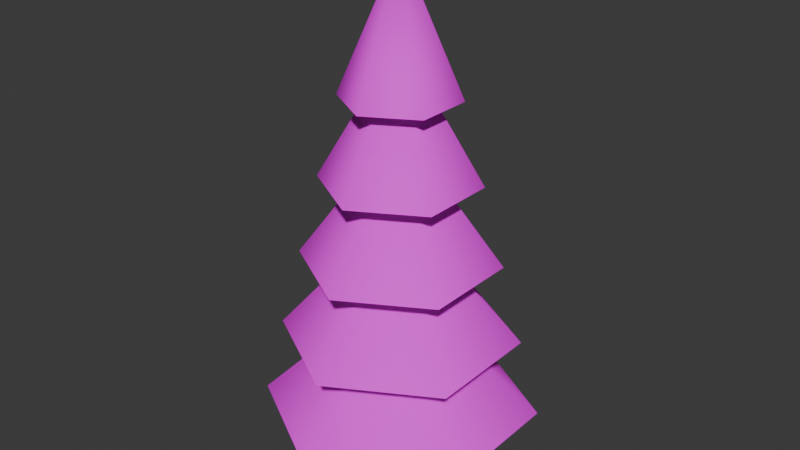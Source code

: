 # Source: Tree_1.blend  (saved by Blender 5.0.119; exported with 4.5.12 LTS)
import bpy
from mathutils import Matrix  # noqa: F401  (used for matrix-valued properties, if any)

bpy.ops.wm.read_factory_settings(use_empty=True)
scene = bpy.context.scene
scene.name = 'Scene'

# ---- collections
col_collection = bpy.data.collections.new('Collection'); scene.collection.children.link(col_collection)

# ---- images (referenced by path relative to the original .blend; pixels are not part of the script)
import os
ASSET_DIR = os.environ.get("B2B_ASSET_DIR", "")  # directory of the original .blend (textures are referenced by path, not embedded)
HERE = os.path.dirname(os.path.abspath(__file__))  # packed textures are extracted next to this script under _unpacked/

def load_image(name, relpath, width, height, colorspace="sRGB"):
    """Load a texture the original file referenced (path relative to the .blend, or extracted next to this script)."""
    p = next((c for c in (os.path.join(HERE, relpath), os.path.join(ASSET_DIR, relpath)) if relpath and os.path.exists(c)), "")
    if p:
        img = bpy.data.images.load(p, check_existing=True)
        img.name = name
    else:  # same state as the original file: an image datablock whose file is absent (Cycles renders it pink)
        img = bpy.data.images.new(name, width, height)
        img.source = "FILE"
        img.filepath = "//" + (relpath or name)
    img.colorspace_settings.name = colorspace
    return img
img_image_0 = load_image('Image_0', 'Tree.png', 1024, 1024, 'sRGB')

# ---- materials (node trees are filled in below, after node groups)
mat_mat_tree = bpy.data.materials.new('Mat_tree')

# ---- material node trees
mat_mat_tree.use_nodes = True; mat_mat_tree.node_tree.nodes.clear()
_N = mat_mat_tree.node_tree.nodes; _L = mat_mat_tree.node_tree.links
n0 = _N.new('ShaderNodeBsdfPrincipled'); n0.name = 'Principled BSDF'; n0.location = (10, 300)
n0.inputs[2].default_value = 0.804
n1 = _N.new('ShaderNodeOutputMaterial'); n1.name = 'Material Output'; n1.location = (300, 300)
n2 = _N.new('ShaderNodeTexImage'); n2.name = 'Image Texture'; n2.location = (-440, 210)
n2.label = 'BASE COLOR'
n2.image = img_image_0
_L.new(n0.outputs[0], n1.inputs[0])
_L.new(n2.outputs[0], n0.inputs[0])
n1.is_active_output = True

# ---- world
world_world = bpy.data.worlds.new('World'); scene.world = world_world
world_world.use_nodes = True; world_world.node_tree.nodes.clear()
_N = world_world.node_tree.nodes; _L = world_world.node_tree.links
n0 = _N.new('ShaderNodeOutputWorld'); n0.name = 'World Output'; n0.location = (200, 100)
n1 = _N.new('ShaderNodeBackground'); n1.name = 'Background'; n1.location = (-200, 100)
n1.inputs[0].default_value = (0.05088, 0.05088, 0.05088, 1.0)
_L.new(n1.outputs[0], n0.inputs[0])
n0.is_active_output = True
world_world.color = (0.05088, 0.05088, 0.05088)
world_world.sun_shadow_jitter_overblur = 0.0

# ---- meshes
me_tree_004_mat_tree_0 = bpy.data.meshes.new('Tree.004_Mat_tree_0')
me_tree_004_mat_tree_0.from_pydata([(-3.854e-07, -0.6786, 4.549), (-5.374e-07, 1.927e-06, 6.137), (-0.5877, -0.3393, 4.549), (-0.5877, 0.3393, 4.549), (-4.447e-07, 0.6786, 4.549), (0.5877, 0.3393, 4.549), (0.5877, -0.3393, 4.549), (-1.374e-07, -0.9169, 3.596), (-5.374e-07, 1.639e-06, 5.184), (-0.794, -0.4584, 3.596), (-0.794, 0.4584, 3.596), (-2.175e-07, 0.9169, 3.596), (0.794, 0.4584, 3.596), (0.794, -0.4584, 3.596), (1.107e-07, -1.155, 2.643), (-3.69e-07, 1.349e-06, 4.231), (-1.0, -0.5775, 2.643), (-1.0, 0.5776, 2.643), (9.697e-09, 1.155, 2.643), (1.0, 0.5776, 2.643), (1.0, -0.5775, 2.643), (3.587e-07, -1.393, 1.69), (-1.423e-07, 1.059e-06, 3.278), (-1.207, -0.6967, 1.69), (-1.207, 0.6967, 1.69), (2.369e-07, 1.393, 1.69), (1.207, 0.6967, 1.69), (1.207, -0.6967, 1.69), (6.067e-07, -1.632, 0.7371), (7.961e-08, 7.695e-07, 2.325), (-1.413, -0.8158, 0.7371), (-1.413, 0.8158, 0.7371), (4.641e-07, 1.632, 0.7371), (1.413, 0.8158, 0.7371), (1.413, -0.8158, 0.7371), (1.257e-08, 1.643e-06, 5.413), (0.3685, -0.2128, 6.445e-08), (0.3685, 0.2128, -6.445e-08), (1.257e-08, 1.643e-06, 5.413), (-0.3685, -0.2128, 6.445e-08), (3.683e-07, -0.4255, 1.289e-07), (1.257e-08, 1.643e-06, 5.413), (3.311e-07, 0.4255, -1.289e-07), (-0.3685, 0.2128, -6.445e-08)], [], [(0, 1, 2), (3, 1, 4), (4, 1, 5), (6, 1, 0), (2, 1, 3), (5, 1, 6), (7, 8, 9), (10, 8, 11), (11, 8, 12), (13, 8, 7), (9, 8, 10), (12, 8, 13), (14, 15, 16), (17, 15, 18), (18, 15, 19), (20, 15, 14), (16, 15, 17), (19, 15, 20), (21, 22, 23), (24, 22, 25), (25, 22, 26), (27, 22, 21), (23, 22, 24), (26, 22, 27), (28, 29, 30), (31, 29, 32), (32, 29, 33), (34, 29, 28), (30, 29, 31), (33, 29, 34), (35, 36, 37), (38, 39, 40), (41, 42, 43), (35, 37, 42), (41, 40, 36), (38, 43, 39)])
me_tree_004_mat_tree_0.polygons.foreach_set('use_smooth', [True] * 36)
_uv = me_tree_004_mat_tree_0.uv_layers.new(name='UVMap')
_uv.uv.foreach_set('vector', [0.4345, 0.6819, 0.4388, 0.6818, 0.4343, 0.6819, 0.4342, 0.6818, 0.4388, 0.6818, 0.4342, 0.6817, 0.4342, 0.6817, 0.4388, 0.6818, 0.4345, 0.6817, 0.4346, 0.6818, 0.4388, 0.6818, 0.4345, 0.6819, 0.4343, 0.6819, 0.4388, 0.6818, 0.4342, 0.6818, 0.4345, 0.6817, 0.4388, 0.6818, 0.4346, 0.6818, 0.4318, 0.6819, 0.4361, 0.6818, 0.4317, 0.6819, 0.4317, 0.6818, 0.4361, 0.6818, 0.4317, 0.6817, 0.4317, 0.6817, 0.4361, 0.6818, 0.4318, 0.6817, 0.4319, 0.6818, 0.4361, 0.6818, 0.4318, 0.6819, 0.4317, 0.6819, 0.4361, 0.6818, 0.4317, 0.6818, 0.4318, 0.6817, 0.4361, 0.6818, 0.4319, 0.6818, 0.4291, 0.682, 0.4335, 0.6818, 0.4292, 0.6819, 0.4293, 0.6818, 0.4335, 0.6818, 0.4293, 0.6817, 0.4293, 0.6817, 0.4335, 0.6818, 0.4292, 0.6817, 0.4291, 0.6818, 0.4335, 0.6818, 0.4291, 0.682, 0.4292, 0.6819, 0.4335, 0.6818, 0.4293, 0.6818, 0.4292, 0.6817, 0.4335, 0.6818, 0.4291, 0.6818, 0.4264, 0.682, 0.4309, 0.6818, 0.4268, 0.682, 0.427, 0.6818, 0.4309, 0.6818, 0.4269, 0.6817, 0.4269, 0.6817, 0.4309, 0.6818, 0.4265, 0.6816, 0.4262, 0.6818, 0.4309, 0.6818, 0.4264, 0.682, 0.4268, 0.682, 0.4309, 0.6818, 0.427, 0.6818, 0.4265, 0.6816, 0.4309, 0.6818, 0.4262, 0.6818, 0.4236, 0.682, 0.4284, 0.6818, 0.4245, 0.682, 0.4249, 0.6818, 0.4284, 0.6818, 0.4246, 0.6816, 0.4246, 0.6816, 0.4284, 0.6818, 0.4238, 0.6816, 0.4232, 0.6818, 0.4284, 0.6818, 0.4236, 0.682, 0.4245, 0.682, 0.4284, 0.6818, 0.4249, 0.6818, 0.4238, 0.6816, 0.4284, 0.6818, 0.4232, 0.6818, 0.5377, 0.7506, 0.5373, 0.7537, 0.5373, 0.7537, 0.5401, 0.7506, 0.5404, 0.7537, 0.5389, 0.7537, 0.5389, 0.7506, 0.5389, 0.7537, 0.5404, 0.7537, 0.5377, 0.7506, 0.5373, 0.7537, 0.5389, 0.7537, 0.5389, 0.7506, 0.5389, 0.7537, 0.5373, 0.7537, 0.5401, 0.7506, 0.5404, 0.7537, 0.5404, 0.7537])
me_tree_004_mat_tree_0.materials.append(mat_mat_tree)
me_tree_004_mat_tree_0.update()
me_tree_004_mat_tree_0.normals_split_custom_set([tuple(v) for v in zip(*[iter([1.72e-07, -0.9196, 0.3929, 2.172e-07, 2.172e-07, 1.0, -0.7964, -0.4598, 0.3929, -0.7964, 0.4598, 0.3929, 2.172e-07, 2.172e-07, 1.0, 1.966e-07, 0.9196, 0.3929, 1.966e-07, 0.9196, 0.3929, 2.172e-07, 2.172e-07, 1.0, 0.7964, 0.4598, 0.3929, 0.7964, -0.4598, 0.3929, 2.172e-07, 2.172e-07, 1.0, 1.72e-07, -0.9196, 0.3929, -0.7964, -0.4598, 0.3929, 2.172e-07, 2.172e-07, 1.0, -0.7964, 0.4598, 0.3929, 0.7964, 0.4598, 0.3929, 2.172e-07, 2.172e-07, 1.0, 0.7964, -0.4598, 0.3929, 2.022e-07, -0.8661, 0.4999, -8.793e-08, 3.184e-07, 1.0, -0.75, -0.433, 0.4999, -0.75, 0.433, 0.4999, -8.793e-08, 3.184e-07, 1.0, 1.517e-07, 0.8661, 0.4999, 1.517e-07, 0.8661, 0.4999, -8.793e-08, 3.184e-07, 1.0, 0.75, 0.433, 0.4999, 0.75, -0.433, 0.4999, -8.793e-08, 3.184e-07, 1.0, 2.022e-07, -0.8661, 0.4999, -0.75, -0.433, 0.4999, -8.793e-08, 3.184e-07, 1.0, -0.75, 0.433, 0.4999, 0.75, 0.433, 0.4999, -8.793e-08, 3.184e-07, 1.0, 0.75, -0.433, 0.4999, 5.17e-08, -0.8087, 0.5882, -2.186e-07, 2.217e-07, 1.0, -0.7004, -0.4044, 0.5882, -0.7004, 0.4044, 0.5882, -2.186e-07, 2.217e-07, 1.0, 5.17e-08, 0.8087, 0.5882, 5.17e-08, 0.8087, 0.5882, -2.186e-07, 2.217e-07, 1.0, 0.7004, 0.4044, 0.5882, 0.7004, -0.4044, 0.5882, -2.186e-07, 2.217e-07, 1.0, 5.17e-08, -0.8087, 0.5882, -0.7004, -0.4044, 0.5882, -2.186e-07, 2.217e-07, 1.0, -0.7004, 0.4044, 0.5882, 0.7004, 0.4044, 0.5882, -2.186e-07, 2.217e-07, 1.0, 0.7004, -0.4044, 0.5882, 3.947e-08, -0.7517, 0.6595, -2.688e-07, 3.168e-07, 1.0, -0.651, -0.3759, 0.6595, -0.651, 0.3759, 0.6595, -2.688e-07, 3.168e-07, 1.0, 0.0, 0.7517, 0.6595, 0.0, 0.7517, 0.6595, -2.688e-07, 3.168e-07, 1.0, 0.651, 0.3759, 0.6595, 0.651, -0.3759, 0.6595, -2.688e-07, 3.168e-07, 1.0, 3.947e-08, -0.7517, 0.6595, -0.651, -0.3759, 0.6595, -2.688e-07, 3.168e-07, 1.0, -0.651, 0.3759, 0.6595, 0.651, 0.3759, 0.6595, -2.688e-07, 3.168e-07, 1.0, 0.651, -0.3759, 0.6595, 1.2e-07, -0.6975, 0.7166, -1.427e-07, 3.404e-07, 1.0, -0.6041, -0.3488, 0.7166, -0.6041, 0.3488, 0.7166, -1.427e-07, 3.404e-07, 1.0, 1.334e-08, 0.6975, 0.7166, 1.334e-08, 0.6975, 0.7166, -1.427e-07, 3.404e-07, 1.0, 0.6041, 0.3488, 0.7166, 0.6041, -0.3488, 0.7166, -1.427e-07, 3.404e-07, 1.0, 1.2e-07, -0.6975, 0.7166, -0.6041, -0.3488, 0.7166, -1.427e-07, 3.404e-07, 1.0, -0.6041, 0.3488, 0.7166, 0.6041, 0.3488, 0.7166, -1.427e-07, 3.404e-07, 1.0, 0.6041, -0.3488, 0.7166, -9.663e-05, 7.13e-05, 1.0, 0.8633, -0.4985, 0.07838, 0.8634, 0.4985, 0.07837, 9.64e-05, -7.051e-05, 1.0, -0.8634, -0.4985, 0.07837, 2.28e-05, -0.9969, 0.0784, -6.574e-05, -9.517e-05, 1.0, 2.272e-05, 0.9969, 0.07838, -0.8633, 0.4985, 0.0784, -9.663e-05, 7.13e-05, 1.0, 0.8634, 0.4985, 0.07837, -2.262e-05, 0.9969, 0.0784, 6.624e-05, 9.614e-05, 1.0, -2.263e-05, -0.9969, 0.07838, 0.8633, -0.4985, 0.0784, 9.64e-05, -7.051e-05, 1.0, -0.8633, 0.4985, 0.07838, -0.8634, -0.4985, 0.07837])] * 3)])

# ---- objects
ob_tree_004_mat_tree_0 = bpy.data.objects.new('Tree.004_Mat_tree_0', me_tree_004_mat_tree_0)

# ---- transforms, parenting, visibility, modifiers, constraints
ob_tree_004_mat_tree_0.location = (0.0, 0.0, 0.0)
ob_tree_004_mat_tree_0.rotation_mode = 'QUATERNION'
ob_tree_004_mat_tree_0.rotation_quaternion = (1.0, 0.0, 0.0, 0.0)

# ---- collection membership
col_collection.objects.link(ob_tree_004_mat_tree_0)

# ---- scene / render settings (as saved in the file)
scene.frame_start = 1; scene.frame_end = 250; scene.frame_set(1)
scene.render.engine = 'BLENDER_EEVEE_NEXT'
scene.render.bake_bias = 0.0
scene.render.bake_samples = 0
scene.cycles.sampling_pattern = 'TABULATED_SOBOL'
scene.eevee.use_volume_custom_range = False
bpy.context.view_layer.update()

# ---- added for rendering (the .blend has no active camera and no usable light): camera, sun
cam_auto = bpy.data.cameras.new('AutoCamera')
cam_auto.lens = 50.0
cam_auto.sensor_width = 36.0
cam_auto.clip_end = 1000.0
ob_auto_camera = bpy.data.objects.new('AutoCamera', cam_auto)
scene.collection.objects.link(ob_auto_camera)
ob_auto_camera.location = (6.94224, -8.33069, 8.62239)
ob_auto_camera.rotation_euler = (1.09748, -7.21219e-08, 0.694738)
scene.camera = ob_auto_camera
light_auto_sun = bpy.data.lights.new('AutoSun', 'SUN')
light_auto_sun.energy = 3.0
light_auto_sun.angle = 0.0523599
ob_auto_sun = bpy.data.objects.new('AutoSun', light_auto_sun)
scene.collection.objects.link(ob_auto_sun)
ob_auto_sun.rotation_euler = (0.872665, 0.174533, 0.523599)
bpy.context.view_layer.update()
